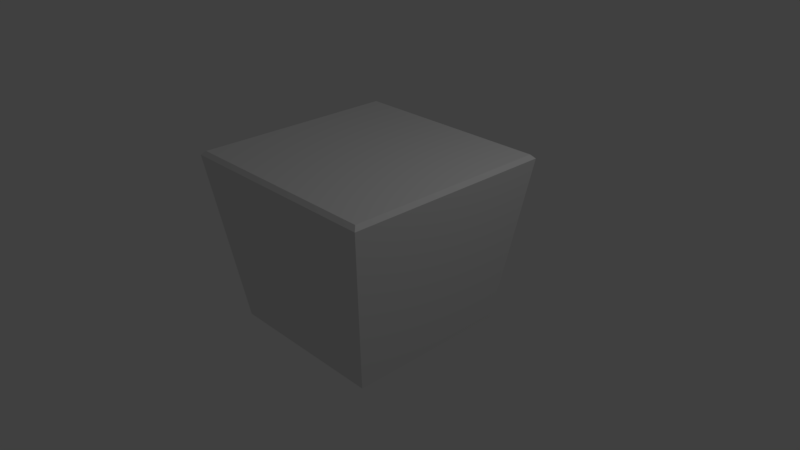 # Source: meja2.blend  (saved by Blender 2.78.0; exported with 4.5.12 LTS)
import bpy
from mathutils import Matrix  # noqa: F401  (used for matrix-valued properties, if any)

bpy.ops.wm.read_factory_settings(use_empty=True)
scene = bpy.context.scene
scene.name = 'Scene'

# ---- collections
col_collection_1 = bpy.data.collections.new('Collection 1'); scene.collection.children.link(col_collection_1)

# ---- materials (node trees are filled in below, after node groups)
mat_material = bpy.data.materials.new('Material')
mat_material.alpha_threshold = 0.0
mat_material.use_transparent_shadow = False
mat_material.roughness = 0.5
mat_material.line_color = (0.0, 0.0, 0.0, 1.0)

# ---- material node trees

# ---- world
world_world = bpy.data.worlds.new('World'); scene.world = world_world
world_world.color = (0.05088, 0.05088, 0.05088)
world_world.use_sun_shadow = False
world_world.sun_shadow_jitter_overblur = 0.0
world_world.cycles.sampling_method = 'MANUAL'

# ---- cameras
cam_camera = bpy.data.cameras.new('Camera')
cam_camera.clip_end = 100.0
cam_camera.lens = 35.0
cam_camera.sensor_width = 32.0
cam_camera.sensor_height = 18.0
cam_camera.ortho_scale = 7.314
cam_camera.dof.focus_distance = 0.0
cam_camera.dof.aperture_fstop = 128.0

# ---- lights
light_lamp = bpy.data.lights.new('Lamp', 'POINT')
light_lamp.transmission_factor = 0.0
light_lamp.cutoff_distance = 30.0
light_lamp.energy = 100.0
light_lamp.shadow_buffer_clip_start = 1.001
light_lamp.shadow_soft_size = 0.1
light_lamp.shadow_maximum_resolution = 0.006
light_lamp.use_absolute_resolution = True

# ---- meshes
me_cube = bpy.data.meshes.new('Cube')
me_cube.from_pydata([(0.8058, 0.8058, -0.6712), (0.8058, -0.8058, -0.6712), (-0.8058, -0.8058, -0.6712), (-0.8058, 0.8058, -0.6712), (1.0, 1.0, 1.0), (1.0, -1.0, 1.0), (-1.0, -1.0, 1.0), (-1.0, 1.0, 1.0), (1.036, 1.036, 0.9635), (1.036, -1.036, 0.9635), (-1.036, -1.036, 0.9635), (-1.036, 1.036, 0.9635)], [], [(0, 1, 2, 3), (4, 7, 6, 5), (8, 4, 5, 9), (9, 5, 6, 10), (10, 6, 7, 11), (8, 0, 3, 11), (4, 8, 11, 7), (2, 10, 11, 3), (1, 9, 10, 2), (0, 8, 9, 1)])
me_cube.materials.append(mat_material)
me_cube.use_remesh_preserve_volume = False
me_cube.use_remesh_preserve_attributes = False
me_cube.use_mirror_vertex_groups = False
me_cube.update()

# ---- objects
ob_cube = bpy.data.objects.new('Cube', me_cube)
ob_lamp = bpy.data.objects.new('Lamp', light_lamp)
ob_camera = bpy.data.objects.new('Camera', cam_camera)

# ---- transforms, parenting, visibility, modifiers, constraints
ob_cube.location = (0.0, 0.0, 0.0)
ob_cube.scale = (1.394, 1.394, 1.394)
ob_cube.lock_rotations_4d = False
ob_cube.empty_display_type = 'ARROWS'
ob_cube.lineart.crease_threshold = 0.0
ob_lamp.location = (4.076, 1.005, 5.904)
ob_lamp.rotation_euler = (0.6503, 0.05522, 1.866)
ob_lamp.lock_rotations_4d = False
ob_lamp.empty_display_type = 'ARROWS'
ob_lamp.color = (0.0, 0.0, 0.0, 0.0)
ob_lamp.lineart.crease_threshold = 0.0
ob_camera.location = (7.481, -6.508, 5.344)
ob_camera.rotation_euler = (1.109, 0.0, 0.8149)
ob_camera.lock_rotations_4d = False
ob_camera.empty_display_type = 'ARROWS'
ob_camera.color = (0.0, 0.0, 0.0, 0.0)
ob_camera.display_type = 'WIRE'
ob_camera.lineart.crease_threshold = 0.0

# ---- collection membership
col_collection_1.objects.link(ob_cube)
col_collection_1.objects.link(ob_lamp)
col_collection_1.objects.link(ob_camera)

# ---- scene / render settings (as saved in the file)
scene.camera = ob_camera
scene.frame_start = 1; scene.frame_end = 250; scene.frame_set(1)
scene.render.engine = 'BLENDER_EEVEE_NEXT'
scene.render.resolution_percentage = 50
scene.render.dither_intensity = 0.0
scene.cycles.use_denoising = False
scene.cycles.samples = 128
scene.cycles.sampling_pattern = 'TABULATED_SOBOL'
scene.cycles.light_sampling_threshold = 0.0
scene.cycles.use_adaptive_sampling = False
scene.cycles.use_light_tree = False
scene.cycles.blur_glossy = 0.0
scene.cycles.sample_clamp_indirect = 0.0
scene.view_settings.view_transform = 'Standard'
bpy.context.view_layer.update()
